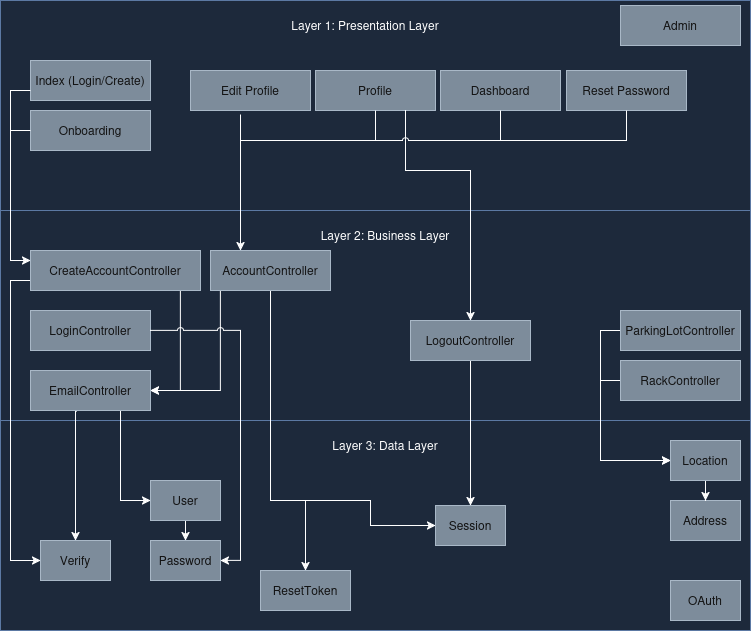

The diagram above was exported from draw.io. Its source (the exported page's mxGraphModel, read from the mxfile embedded in the PNG):
<mxGraphModel dx="872" dy="2027" grid="1" gridSize="10" guides="1" tooltips="1" connect="1" arrows="1" fold="1" page="1" pageScale="1" pageWidth="850" pageHeight="1100" math="0" shadow="0">
  <root>
    <mxCell id="0" />
    <mxCell id="1" parent="0" />
    <mxCell id="iIcEGAsdea17aueytQKJ-43" value="" style="rounded=0;whiteSpace=wrap;html=1;fillColor=#dae8fc;strokeColor=#6c8ebf;" vertex="1" parent="1">
      <mxGeometry x="890" y="-10" width="750" height="210" as="geometry" />
    </mxCell>
    <mxCell id="iIcEGAsdea17aueytQKJ-44" value="Edit Profile" style="rounded=0;whiteSpace=wrap;html=1;fillColor=#647687;strokeColor=#314354;fontColor=#FFFFFF;" vertex="1" parent="1">
      <mxGeometry x="1080" y="60" width="120" height="40" as="geometry" />
    </mxCell>
    <mxCell id="iIcEGAsdea17aueytQKJ-45" value="" style="rounded=0;whiteSpace=wrap;html=1;fillColor=#dae8fc;strokeColor=#6c8ebf;" vertex="1" parent="1">
      <mxGeometry x="890" y="200" width="750" height="210" as="geometry" />
    </mxCell>
    <mxCell id="iIcEGAsdea17aueytQKJ-46" value="" style="rounded=0;whiteSpace=wrap;html=1;fillColor=#dae8fc;strokeColor=#6c8ebf;" vertex="1" parent="1">
      <mxGeometry x="890" y="410" width="750" height="210" as="geometry" />
    </mxCell>
    <mxCell id="iIcEGAsdea17aueytQKJ-47" value="Layer 1: Presentation Layer" style="text;html=1;whiteSpace=wrap;strokeColor=none;fillColor=none;align=center;verticalAlign=middle;rounded=0;" vertex="1" parent="1">
      <mxGeometry x="1170" width="170" height="30" as="geometry" />
    </mxCell>
    <mxCell id="iIcEGAsdea17aueytQKJ-48" value="&lt;div&gt;Layer 2: Business Layer&lt;/div&gt;" style="text;html=1;whiteSpace=wrap;strokeColor=none;fillColor=none;align=center;verticalAlign=middle;rounded=0;" vertex="1" parent="1">
      <mxGeometry x="1200" y="210" width="150" height="30" as="geometry" />
    </mxCell>
    <mxCell id="iIcEGAsdea17aueytQKJ-49" value="Layer 3: Data Layer" style="text;html=1;whiteSpace=wrap;strokeColor=none;fillColor=none;align=center;verticalAlign=middle;rounded=0;" vertex="1" parent="1">
      <mxGeometry x="1210" y="420" width="130" height="30" as="geometry" />
    </mxCell>
    <mxCell id="iIcEGAsdea17aueytQKJ-50" value="Address" style="rounded=0;whiteSpace=wrap;html=1;fillColor=#647687;strokeColor=#314354;fontColor=#FFFFFF;" vertex="1" parent="1">
      <mxGeometry x="1560" y="490" width="70" height="40" as="geometry" />
    </mxCell>
    <mxCell id="iIcEGAsdea17aueytQKJ-51" value="Verify" style="rounded=0;whiteSpace=wrap;html=1;fillColor=#647687;strokeColor=#314354;fontColor=#FFFFFF;" vertex="1" parent="1">
      <mxGeometry x="930" y="530" width="70" height="40" as="geometry" />
    </mxCell>
    <mxCell id="iIcEGAsdea17aueytQKJ-94" value="" style="edgeStyle=orthogonalEdgeStyle;rounded=0;orthogonalLoop=1;jettySize=auto;html=1;" edge="1" parent="1" source="iIcEGAsdea17aueytQKJ-53" target="iIcEGAsdea17aueytQKJ-56">
      <mxGeometry relative="1" as="geometry" />
    </mxCell>
    <mxCell id="iIcEGAsdea17aueytQKJ-53" value="User" style="rounded=0;whiteSpace=wrap;html=1;fillColor=#647687;strokeColor=#314354;fontColor=#FFFFFF;" vertex="1" parent="1">
      <mxGeometry x="1040" y="470" width="70" height="40" as="geometry" />
    </mxCell>
    <mxCell id="iIcEGAsdea17aueytQKJ-54" value="Session" style="rounded=0;whiteSpace=wrap;html=1;fillColor=#647687;strokeColor=#314354;fontColor=#FFFFFF;" vertex="1" parent="1">
      <mxGeometry x="1325" y="495" width="70" height="40" as="geometry" />
    </mxCell>
    <mxCell id="iIcEGAsdea17aueytQKJ-55" value="ResetToken" style="rounded=0;whiteSpace=wrap;html=1;fillColor=#647687;strokeColor=#314354;fontColor=#FFFFFF;" vertex="1" parent="1">
      <mxGeometry x="1150" y="560" width="90" height="40" as="geometry" />
    </mxCell>
    <mxCell id="iIcEGAsdea17aueytQKJ-56" value="Password" style="rounded=0;whiteSpace=wrap;html=1;fillColor=#647687;strokeColor=#314354;fontColor=#FFFFFF;" vertex="1" parent="1">
      <mxGeometry x="1040" y="530" width="70" height="40" as="geometry" />
    </mxCell>
    <mxCell id="iIcEGAsdea17aueytQKJ-57" value="&lt;div&gt;OAuth&lt;/div&gt;" style="rounded=0;whiteSpace=wrap;html=1;fillColor=#647687;strokeColor=#314354;fontColor=#FFFFFF;" vertex="1" parent="1">
      <mxGeometry x="1560" y="570" width="70" height="40" as="geometry" />
    </mxCell>
    <mxCell id="iIcEGAsdea17aueytQKJ-58" style="edgeStyle=orthogonalEdgeStyle;rounded=0;orthogonalLoop=1;jettySize=auto;html=1;entryX=0.5;entryY=0;entryDx=0;entryDy=0;" edge="1" parent="1" source="iIcEGAsdea17aueytQKJ-59" target="iIcEGAsdea17aueytQKJ-50">
      <mxGeometry relative="1" as="geometry" />
    </mxCell>
    <mxCell id="iIcEGAsdea17aueytQKJ-59" value="Location" style="rounded=0;whiteSpace=wrap;html=1;fillColor=#647687;strokeColor=#314354;fontColor=#FFFFFF;" vertex="1" parent="1">
      <mxGeometry x="1560" y="430" width="70" height="40" as="geometry" />
    </mxCell>
    <mxCell id="iIcEGAsdea17aueytQKJ-63" value="Admin" style="rounded=0;whiteSpace=wrap;html=1;fillColor=#647687;strokeColor=#314354;fontColor=#FFFFFF;" vertex="1" parent="1">
      <mxGeometry x="1510" y="-5" width="120" height="40" as="geometry" />
    </mxCell>
    <mxCell id="iIcEGAsdea17aueytQKJ-96" style="edgeStyle=orthogonalEdgeStyle;rounded=0;orthogonalLoop=1;jettySize=auto;html=1;entryX=0;entryY=0.5;entryDx=0;entryDy=0;" edge="1" parent="1" source="iIcEGAsdea17aueytQKJ-64" target="iIcEGAsdea17aueytQKJ-59">
      <mxGeometry relative="1" as="geometry">
        <Array as="points">
          <mxPoint x="1490" y="320" />
          <mxPoint x="1490" y="450" />
        </Array>
      </mxGeometry>
    </mxCell>
    <mxCell id="iIcEGAsdea17aueytQKJ-64" value="ParkingLotController" style="rounded=0;whiteSpace=wrap;html=1;fillColor=#647687;strokeColor=#314354;fontColor=#FFFFFF;" vertex="1" parent="1">
      <mxGeometry x="1510" y="300" width="120" height="40" as="geometry" />
    </mxCell>
    <mxCell id="iIcEGAsdea17aueytQKJ-66" value="Reset Password" style="rounded=0;whiteSpace=wrap;html=1;fillColor=#647687;strokeColor=#314354;fontColor=#FFFFFF;" vertex="1" parent="1">
      <mxGeometry x="1456" y="60" width="120" height="40" as="geometry" />
    </mxCell>
    <mxCell id="iIcEGAsdea17aueytQKJ-102" style="edgeStyle=orthogonalEdgeStyle;rounded=0;orthogonalLoop=1;jettySize=auto;html=1;entryX=0.5;entryY=0;entryDx=0;entryDy=0;" edge="1" parent="1" source="iIcEGAsdea17aueytQKJ-68" target="iIcEGAsdea17aueytQKJ-54">
      <mxGeometry relative="1" as="geometry">
        <Array as="points">
          <mxPoint x="1360" y="490" />
        </Array>
      </mxGeometry>
    </mxCell>
    <mxCell id="iIcEGAsdea17aueytQKJ-68" value="LogoutController" style="rounded=0;whiteSpace=wrap;html=1;fillColor=#647687;strokeColor=#314354;fontColor=#FFFFFF;" vertex="1" parent="1">
      <mxGeometry x="1300" y="310" width="120" height="40" as="geometry" />
    </mxCell>
    <mxCell id="iIcEGAsdea17aueytQKJ-98" style="edgeStyle=orthogonalEdgeStyle;rounded=0;orthogonalLoop=1;jettySize=auto;html=1;entryX=0;entryY=0.5;entryDx=0;entryDy=0;" edge="1" parent="1" source="iIcEGAsdea17aueytQKJ-70" target="iIcEGAsdea17aueytQKJ-59">
      <mxGeometry relative="1" as="geometry">
        <Array as="points">
          <mxPoint x="1490" y="370" />
          <mxPoint x="1490" y="450" />
        </Array>
      </mxGeometry>
    </mxCell>
    <mxCell id="iIcEGAsdea17aueytQKJ-70" value="RackController" style="rounded=0;whiteSpace=wrap;html=1;fillColor=#647687;strokeColor=#314354;fontColor=#FFFFFF;" vertex="1" parent="1">
      <mxGeometry x="1510" y="350" width="120" height="40" as="geometry" />
    </mxCell>
    <mxCell id="iIcEGAsdea17aueytQKJ-72" value="LoginController" style="rounded=0;whiteSpace=wrap;html=1;fillColor=#647687;strokeColor=#314354;fontColor=#FFFFFF;" vertex="1" parent="1">
      <mxGeometry x="920" y="300" width="120" height="40" as="geometry" />
    </mxCell>
    <mxCell id="4TtAhEzSzTtAxDnGuySr-1" style="edgeStyle=orthogonalEdgeStyle;rounded=0;orthogonalLoop=1;jettySize=auto;html=1;exitX=0.75;exitY=1;exitDx=0;exitDy=0;entryX=0;entryY=0.5;entryDx=0;entryDy=0;" edge="1" parent="1" source="iIcEGAsdea17aueytQKJ-75" target="iIcEGAsdea17aueytQKJ-53">
      <mxGeometry relative="1" as="geometry" />
    </mxCell>
    <mxCell id="4TtAhEzSzTtAxDnGuySr-2" style="edgeStyle=orthogonalEdgeStyle;rounded=0;orthogonalLoop=1;jettySize=auto;html=1;exitX=0.386;exitY=1.012;exitDx=0;exitDy=0;entryX=0.5;entryY=0;entryDx=0;entryDy=0;exitPerimeter=0;" edge="1" parent="1" source="iIcEGAsdea17aueytQKJ-75" target="iIcEGAsdea17aueytQKJ-51">
      <mxGeometry relative="1" as="geometry">
        <Array as="points">
          <mxPoint x="965" y="401" />
        </Array>
      </mxGeometry>
    </mxCell>
    <mxCell id="iIcEGAsdea17aueytQKJ-75" value="EmailController" style="rounded=0;whiteSpace=wrap;html=1;fillColor=#647687;strokeColor=#314354;fontColor=#FFFFFF;" vertex="1" parent="1">
      <mxGeometry x="920" y="360" width="120" height="40" as="geometry" />
    </mxCell>
    <mxCell id="iIcEGAsdea17aueytQKJ-78" value="Index (Login/Create)" style="rounded=0;whiteSpace=wrap;html=1;fillColor=#647687;strokeColor=#314354;fontColor=#FFFFFF;" vertex="1" parent="1">
      <mxGeometry x="920" y="50" width="120" height="40" as="geometry" />
    </mxCell>
    <mxCell id="iIcEGAsdea17aueytQKJ-79" value="Onboarding" style="rounded=0;whiteSpace=wrap;html=1;fillColor=#647687;strokeColor=#314354;fontColor=#FFFFFF;" vertex="1" parent="1">
      <mxGeometry x="920" y="100" width="120" height="40" as="geometry" />
    </mxCell>
    <mxCell id="iIcEGAsdea17aueytQKJ-81" value="Dashboard" style="rounded=0;whiteSpace=wrap;html=1;fillColor=#647687;strokeColor=#314354;fontColor=#FFFFFF;" vertex="1" parent="1">
      <mxGeometry x="1330" y="60" width="120" height="40" as="geometry" />
    </mxCell>
    <mxCell id="iIcEGAsdea17aueytQKJ-84" value="Profile" style="rounded=0;whiteSpace=wrap;html=1;fillColor=#647687;strokeColor=#314354;fontColor=#FFFFFF;" vertex="1" parent="1">
      <mxGeometry x="1205" y="60" width="120" height="40" as="geometry" />
    </mxCell>
    <mxCell id="iIcEGAsdea17aueytQKJ-100" style="edgeStyle=orthogonalEdgeStyle;rounded=0;orthogonalLoop=1;jettySize=auto;html=1;exitX=0.75;exitY=1;exitDx=0;exitDy=0;entryX=0.5;entryY=0;entryDx=0;entryDy=0;jumpStyle=arc;" edge="1" parent="1" source="iIcEGAsdea17aueytQKJ-84" target="iIcEGAsdea17aueytQKJ-68">
      <mxGeometry relative="1" as="geometry">
        <Array as="points">
          <mxPoint x="1295" y="160" />
          <mxPoint x="1360" y="160" />
        </Array>
      </mxGeometry>
    </mxCell>
    <mxCell id="4TtAhEzSzTtAxDnGuySr-4" style="edgeStyle=orthogonalEdgeStyle;rounded=0;orthogonalLoop=1;jettySize=auto;html=1;exitX=0;exitY=0.75;exitDx=0;exitDy=0;entryX=0;entryY=0.5;entryDx=0;entryDy=0;" edge="1" parent="1" source="iIcEGAsdea17aueytQKJ-85" target="iIcEGAsdea17aueytQKJ-51">
      <mxGeometry relative="1" as="geometry">
        <Array as="points">
          <mxPoint x="900" y="270" />
          <mxPoint x="900" y="550" />
        </Array>
      </mxGeometry>
    </mxCell>
    <mxCell id="iIcEGAsdea17aueytQKJ-106" style="edgeStyle=orthogonalEdgeStyle;rounded=0;orthogonalLoop=1;jettySize=auto;html=1;exitX=0.75;exitY=1;exitDx=0;exitDy=0;entryX=1;entryY=0.5;entryDx=0;entryDy=0;jumpStyle=arc;" edge="1" parent="1" source="iIcEGAsdea17aueytQKJ-85" target="iIcEGAsdea17aueytQKJ-75">
      <mxGeometry relative="1" as="geometry">
        <Array as="points">
          <mxPoint x="1070" y="280" />
          <mxPoint x="1070" y="380" />
        </Array>
      </mxGeometry>
    </mxCell>
    <mxCell id="iIcEGAsdea17aueytQKJ-85" value="CreateAccountController" style="rounded=0;whiteSpace=wrap;html=1;fillColor=#647687;strokeColor=#314354;fontColor=#FFFFFF;" vertex="1" parent="1">
      <mxGeometry x="920" y="240" width="170" height="40" as="geometry" />
    </mxCell>
    <mxCell id="iIcEGAsdea17aueytQKJ-93" style="edgeStyle=orthogonalEdgeStyle;rounded=0;orthogonalLoop=1;jettySize=auto;html=1;entryX=1;entryY=0.5;entryDx=0;entryDy=0;" edge="1" parent="1" source="iIcEGAsdea17aueytQKJ-86" target="iIcEGAsdea17aueytQKJ-75">
      <mxGeometry relative="1" as="geometry">
        <Array as="points">
          <mxPoint x="1110" y="380" />
        </Array>
      </mxGeometry>
    </mxCell>
    <mxCell id="iIcEGAsdea17aueytQKJ-104" style="edgeStyle=orthogonalEdgeStyle;rounded=0;orthogonalLoop=1;jettySize=auto;html=1;entryX=0.5;entryY=0;entryDx=0;entryDy=0;" edge="1" parent="1" source="iIcEGAsdea17aueytQKJ-86" target="iIcEGAsdea17aueytQKJ-55">
      <mxGeometry relative="1" as="geometry">
        <Array as="points">
          <mxPoint x="1160" y="490" />
          <mxPoint x="1195" y="490" />
        </Array>
      </mxGeometry>
    </mxCell>
    <mxCell id="iIcEGAsdea17aueytQKJ-105" style="edgeStyle=orthogonalEdgeStyle;rounded=0;orthogonalLoop=1;jettySize=auto;html=1;entryX=0;entryY=0.5;entryDx=0;entryDy=0;" edge="1" parent="1" source="iIcEGAsdea17aueytQKJ-86" target="iIcEGAsdea17aueytQKJ-54">
      <mxGeometry relative="1" as="geometry">
        <Array as="points">
          <mxPoint x="1160" y="490" />
          <mxPoint x="1260" y="490" />
          <mxPoint x="1260" y="515" />
        </Array>
      </mxGeometry>
    </mxCell>
    <mxCell id="iIcEGAsdea17aueytQKJ-86" value="AccountController" style="rounded=0;whiteSpace=wrap;html=1;fillColor=#647687;strokeColor=#314354;fontColor=#FFFFFF;" vertex="1" parent="1">
      <mxGeometry x="1100" y="240" width="120" height="40" as="geometry" />
    </mxCell>
    <mxCell id="Ofoqay0m6tTQ4jDXF9_z-10" value="" style="endArrow=classic;html=1;rounded=0;exitX=0;exitY=0.75;exitDx=0;exitDy=0;entryX=0;entryY=0.25;entryDx=0;entryDy=0;" edge="1" parent="1" source="iIcEGAsdea17aueytQKJ-78" target="iIcEGAsdea17aueytQKJ-85">
      <mxGeometry width="50" height="50" relative="1" as="geometry">
        <mxPoint x="970" y="190" as="sourcePoint" />
        <mxPoint x="1020" y="140" as="targetPoint" />
        <Array as="points">
          <mxPoint x="900" y="80" />
          <mxPoint x="900" y="250" />
        </Array>
      </mxGeometry>
    </mxCell>
    <mxCell id="Ofoqay0m6tTQ4jDXF9_z-11" value="" style="endArrow=none;html=1;rounded=0;entryX=0;entryY=0.5;entryDx=0;entryDy=0;" edge="1" parent="1" target="iIcEGAsdea17aueytQKJ-79">
      <mxGeometry width="50" height="50" relative="1" as="geometry">
        <mxPoint x="900" y="120" as="sourcePoint" />
        <mxPoint x="970" y="130" as="targetPoint" />
      </mxGeometry>
    </mxCell>
    <mxCell id="Ofoqay0m6tTQ4jDXF9_z-12" value="" style="endArrow=classic;html=1;rounded=0;entryX=0.25;entryY=0;entryDx=0;entryDy=0;" edge="1" parent="1" target="iIcEGAsdea17aueytQKJ-86">
      <mxGeometry width="50" height="50" relative="1" as="geometry">
        <mxPoint x="1130" y="104" as="sourcePoint" />
        <mxPoint x="1180" y="140" as="targetPoint" />
      </mxGeometry>
    </mxCell>
    <mxCell id="Ofoqay0m6tTQ4jDXF9_z-13" value="" style="endArrow=none;html=1;rounded=0;entryX=0.5;entryY=1;entryDx=0;entryDy=0;" edge="1" parent="1" target="iIcEGAsdea17aueytQKJ-84">
      <mxGeometry width="50" height="50" relative="1" as="geometry">
        <mxPoint x="1130" y="130" as="sourcePoint" />
        <mxPoint x="1200" y="130" as="targetPoint" />
        <Array as="points">
          <mxPoint x="1265" y="130" />
        </Array>
      </mxGeometry>
    </mxCell>
    <mxCell id="Ofoqay0m6tTQ4jDXF9_z-15" value="" style="endArrow=none;html=1;rounded=0;entryX=0.5;entryY=1;entryDx=0;entryDy=0;jumpStyle=arc;" edge="1" parent="1" target="iIcEGAsdea17aueytQKJ-81">
      <mxGeometry width="50" height="50" relative="1" as="geometry">
        <mxPoint x="1260" y="130" as="sourcePoint" />
        <mxPoint x="1410" y="130" as="targetPoint" />
        <Array as="points">
          <mxPoint x="1390" y="130" />
        </Array>
      </mxGeometry>
    </mxCell>
    <mxCell id="Ofoqay0m6tTQ4jDXF9_z-16" value="" style="endArrow=none;html=1;rounded=0;entryX=0.5;entryY=1;entryDx=0;entryDy=0;" edge="1" parent="1" target="iIcEGAsdea17aueytQKJ-66">
      <mxGeometry width="50" height="50" relative="1" as="geometry">
        <mxPoint x="1390" y="130" as="sourcePoint" />
        <mxPoint x="1480" y="130" as="targetPoint" />
        <Array as="points">
          <mxPoint x="1516" y="130" />
        </Array>
      </mxGeometry>
    </mxCell>
    <mxCell id="4TtAhEzSzTtAxDnGuySr-3" style="edgeStyle=orthogonalEdgeStyle;rounded=0;orthogonalLoop=1;jettySize=auto;html=1;exitX=1;exitY=0.5;exitDx=0;exitDy=0;entryX=1;entryY=0.5;entryDx=0;entryDy=0;jumpStyle=arc;" edge="1" parent="1" source="iIcEGAsdea17aueytQKJ-72" target="iIcEGAsdea17aueytQKJ-56">
      <mxGeometry relative="1" as="geometry" />
    </mxCell>
  </root>
</mxGraphModel>